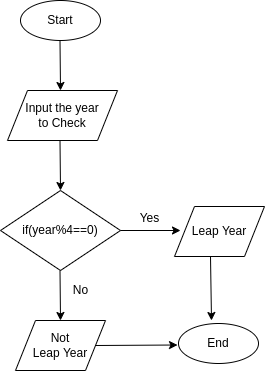

The diagram above was exported from draw.io. Its source (the exported page's mxGraphModel, read from the mxfile embedded in the PNG):
<mxGraphModel dx="462" dy="734" grid="1" gridSize="10" guides="1" tooltips="1" connect="1" arrows="1" fold="1" page="1" pageScale="1" pageWidth="827" pageHeight="1169" math="0" shadow="0">
  <root>
    <mxCell id="WIyWlLk6GJQsqaUBKTNV-0" />
    <mxCell id="WIyWlLk6GJQsqaUBKTNV-1" parent="WIyWlLk6GJQsqaUBKTNV-0" />
    <mxCell id="aiVYN7P0MveY3SWo_ZTn-0" value="Start" style="ellipse;whiteSpace=wrap;html=1;" vertex="1" parent="WIyWlLk6GJQsqaUBKTNV-1">
      <mxGeometry x="230" y="110" width="80" height="40" as="geometry" />
    </mxCell>
    <mxCell id="aiVYN7P0MveY3SWo_ZTn-1" value="" style="endArrow=classic;html=1;rounded=0;" edge="1" parent="WIyWlLk6GJQsqaUBKTNV-1">
      <mxGeometry width="50" height="50" relative="1" as="geometry">
        <mxPoint x="269.5" y="150" as="sourcePoint" />
        <mxPoint x="270" y="200" as="targetPoint" />
      </mxGeometry>
    </mxCell>
    <mxCell id="aiVYN7P0MveY3SWo_ZTn-2" value="Input the year&lt;br&gt;to Check" style="shape=parallelogram;perimeter=parallelogramPerimeter;whiteSpace=wrap;html=1;fixedSize=1;" vertex="1" parent="WIyWlLk6GJQsqaUBKTNV-1">
      <mxGeometry x="217" y="200" width="110" height="50" as="geometry" />
    </mxCell>
    <mxCell id="aiVYN7P0MveY3SWo_ZTn-3" value="" style="endArrow=classic;html=1;rounded=0;" edge="1" parent="WIyWlLk6GJQsqaUBKTNV-1">
      <mxGeometry width="50" height="50" relative="1" as="geometry">
        <mxPoint x="269.5" y="250" as="sourcePoint" />
        <mxPoint x="270" y="300" as="targetPoint" />
      </mxGeometry>
    </mxCell>
    <mxCell id="aiVYN7P0MveY3SWo_ZTn-4" value="if(year%4==0)" style="rhombus;whiteSpace=wrap;html=1;" vertex="1" parent="WIyWlLk6GJQsqaUBKTNV-1">
      <mxGeometry x="210" y="300" width="120" height="80" as="geometry" />
    </mxCell>
    <mxCell id="aiVYN7P0MveY3SWo_ZTn-5" value="" style="endArrow=classic;html=1;rounded=0;exitX=1;exitY=0.5;exitDx=0;exitDy=0;" edge="1" parent="WIyWlLk6GJQsqaUBKTNV-1" source="aiVYN7P0MveY3SWo_ZTn-4">
      <mxGeometry width="50" height="50" relative="1" as="geometry">
        <mxPoint x="330" y="360" as="sourcePoint" />
        <mxPoint x="390" y="340" as="targetPoint" />
      </mxGeometry>
    </mxCell>
    <mxCell id="aiVYN7P0MveY3SWo_ZTn-6" value="Yes" style="text;html=1;align=center;verticalAlign=middle;resizable=0;points=[];autosize=1;strokeColor=none;fillColor=none;" vertex="1" parent="WIyWlLk6GJQsqaUBKTNV-1">
      <mxGeometry x="339" y="318" width="40" height="20" as="geometry" />
    </mxCell>
    <mxCell id="aiVYN7P0MveY3SWo_ZTn-7" value="Leap Year" style="shape=parallelogram;perimeter=parallelogramPerimeter;whiteSpace=wrap;html=1;fixedSize=1;" vertex="1" parent="WIyWlLk6GJQsqaUBKTNV-1">
      <mxGeometry x="384" y="316" width="90" height="50" as="geometry" />
    </mxCell>
    <mxCell id="aiVYN7P0MveY3SWo_ZTn-8" value="Not&lt;br&gt;Leap Year" style="shape=parallelogram;perimeter=parallelogramPerimeter;whiteSpace=wrap;html=1;fixedSize=1;" vertex="1" parent="WIyWlLk6GJQsqaUBKTNV-1">
      <mxGeometry x="225" y="430" width="90" height="50" as="geometry" />
    </mxCell>
    <mxCell id="aiVYN7P0MveY3SWo_ZTn-9" value="" style="endArrow=classic;html=1;rounded=0;" edge="1" parent="WIyWlLk6GJQsqaUBKTNV-1">
      <mxGeometry width="50" height="50" relative="1" as="geometry">
        <mxPoint x="269.5" y="380" as="sourcePoint" />
        <mxPoint x="270" y="430" as="targetPoint" />
      </mxGeometry>
    </mxCell>
    <mxCell id="aiVYN7P0MveY3SWo_ZTn-10" value="" style="endArrow=classic;html=1;rounded=0;" edge="1" parent="WIyWlLk6GJQsqaUBKTNV-1">
      <mxGeometry width="50" height="50" relative="1" as="geometry">
        <mxPoint x="420" y="366" as="sourcePoint" />
        <mxPoint x="421" y="430" as="targetPoint" />
      </mxGeometry>
    </mxCell>
    <mxCell id="aiVYN7P0MveY3SWo_ZTn-12" value="" style="endArrow=classic;html=1;rounded=0;exitX=1;exitY=0.5;exitDx=0;exitDy=0;" edge="1" parent="WIyWlLk6GJQsqaUBKTNV-1" source="aiVYN7P0MveY3SWo_ZTn-8">
      <mxGeometry width="50" height="50" relative="1" as="geometry">
        <mxPoint x="327" y="454.5" as="sourcePoint" />
        <mxPoint x="387" y="454.5" as="targetPoint" />
      </mxGeometry>
    </mxCell>
    <mxCell id="aiVYN7P0MveY3SWo_ZTn-14" value="End" style="ellipse;whiteSpace=wrap;html=1;" vertex="1" parent="WIyWlLk6GJQsqaUBKTNV-1">
      <mxGeometry x="388" y="433" width="80" height="40" as="geometry" />
    </mxCell>
    <mxCell id="aiVYN7P0MveY3SWo_ZTn-15" value="No" style="text;html=1;align=center;verticalAlign=middle;resizable=0;points=[];autosize=1;strokeColor=none;fillColor=none;" vertex="1" parent="WIyWlLk6GJQsqaUBKTNV-1">
      <mxGeometry x="275" y="390" width="30" height="20" as="geometry" />
    </mxCell>
  </root>
</mxGraphModel>